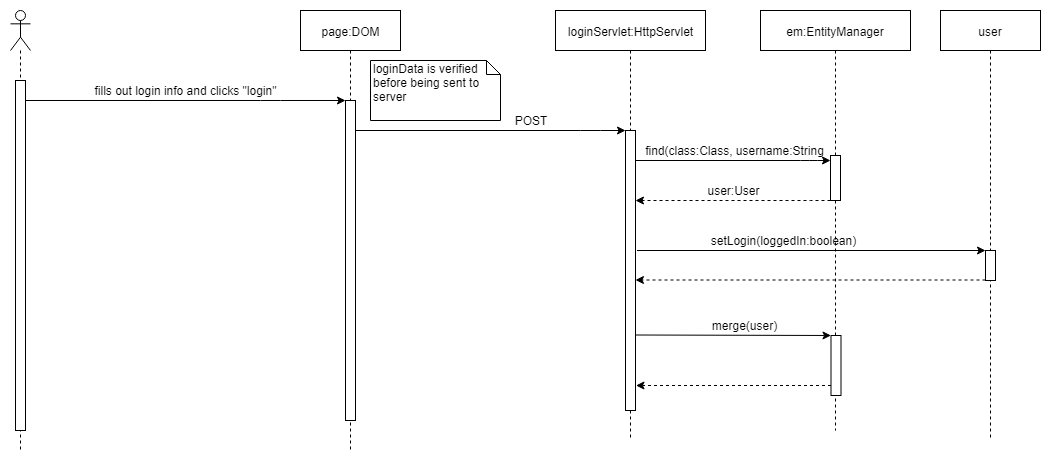

The diagram above was exported from draw.io. Its source (the exported page's mxGraphModel, read from the mxfile embedded in the PNG):
<mxGraphModel dx="1010" dy="501" grid="1" gridSize="10" guides="1" tooltips="1" connect="1" arrows="1" fold="1" page="1" pageScale="1" pageWidth="850" pageHeight="1100" math="0" shadow="0">
  <root>
    <mxCell id="0" />
    <mxCell id="1" parent="0" />
    <mxCell id="BYTSmCg2o7hHlCjhIf4w-1" value="" style="endArrow=classic;html=1;" edge="1" parent="1" source="BYTSmCg2o7hHlCjhIf4w-4" target="BYTSmCg2o7hHlCjhIf4w-6">
      <mxGeometry width="50" height="50" relative="1" as="geometry">
        <mxPoint x="110" y="110" as="sourcePoint" />
        <mxPoint x="360" y="110" as="targetPoint" />
        <Array as="points">
          <mxPoint x="320" y="110" />
        </Array>
      </mxGeometry>
    </mxCell>
    <mxCell id="BYTSmCg2o7hHlCjhIf4w-2" value="fills out login info and clicks &quot;login&quot;" style="text;html=1;strokeColor=none;fillColor=none;align=center;verticalAlign=middle;whiteSpace=wrap;rounded=0;" vertex="1" parent="1">
      <mxGeometry x="115" y="90" width="240" height="20" as="geometry" />
    </mxCell>
    <mxCell id="BYTSmCg2o7hHlCjhIf4w-3" value="" style="shape=umlLifeline;participant=umlActor;perimeter=lifelinePerimeter;whiteSpace=wrap;html=1;container=1;collapsible=0;recursiveResize=0;verticalAlign=top;spacingTop=36;labelBackgroundColor=#ffffff;outlineConnect=0;" vertex="1" parent="1">
      <mxGeometry x="60" y="20" width="20" height="440" as="geometry" />
    </mxCell>
    <mxCell id="BYTSmCg2o7hHlCjhIf4w-4" value="" style="html=1;points=[];perimeter=orthogonalPerimeter;" vertex="1" parent="BYTSmCg2o7hHlCjhIf4w-3">
      <mxGeometry x="5" y="70" width="10" height="350" as="geometry" />
    </mxCell>
    <mxCell id="BYTSmCg2o7hHlCjhIf4w-5" value="page:DOM" style="shape=umlLifeline;perimeter=lifelinePerimeter;whiteSpace=wrap;html=1;container=1;collapsible=0;recursiveResize=0;outlineConnect=0;" vertex="1" parent="1">
      <mxGeometry x="350" y="20" width="100" height="440" as="geometry" />
    </mxCell>
    <mxCell id="BYTSmCg2o7hHlCjhIf4w-6" value="" style="html=1;points=[];perimeter=orthogonalPerimeter;" vertex="1" parent="BYTSmCg2o7hHlCjhIf4w-5">
      <mxGeometry x="45" y="90" width="10" height="320" as="geometry" />
    </mxCell>
    <mxCell id="BYTSmCg2o7hHlCjhIf4w-7" value="loginData is verified before being sent to server" style="shape=note;whiteSpace=wrap;html=1;size=14;verticalAlign=top;align=left;spacingTop=-6;" vertex="1" parent="1">
      <mxGeometry x="420" y="70" width="130" height="60" as="geometry" />
    </mxCell>
    <mxCell id="BYTSmCg2o7hHlCjhIf4w-8" value="" style="endArrow=classic;html=1;" edge="1" parent="1" source="BYTSmCg2o7hHlCjhIf4w-6" target="BYTSmCg2o7hHlCjhIf4w-11">
      <mxGeometry width="50" height="50" relative="1" as="geometry">
        <mxPoint x="420" y="140" as="sourcePoint" />
        <mxPoint x="670" y="140" as="targetPoint" />
        <Array as="points">
          <mxPoint x="640" y="140" />
        </Array>
      </mxGeometry>
    </mxCell>
    <mxCell id="BYTSmCg2o7hHlCjhIf4w-9" value="POST" style="text;html=1;strokeColor=none;fillColor=none;align=center;verticalAlign=middle;whiteSpace=wrap;rounded=0;" vertex="1" parent="1">
      <mxGeometry x="555" y="120" width="50" height="20" as="geometry" />
    </mxCell>
    <mxCell id="BYTSmCg2o7hHlCjhIf4w-10" value="loginServlet:HttpServlet" style="shape=umlLifeline;perimeter=lifelinePerimeter;whiteSpace=wrap;html=1;container=1;collapsible=0;recursiveResize=0;outlineConnect=0;" vertex="1" parent="1">
      <mxGeometry x="605" y="20" width="150" height="430" as="geometry" />
    </mxCell>
    <mxCell id="BYTSmCg2o7hHlCjhIf4w-11" value="" style="html=1;points=[];perimeter=orthogonalPerimeter;" vertex="1" parent="BYTSmCg2o7hHlCjhIf4w-10">
      <mxGeometry x="70" y="120" width="10" height="280" as="geometry" />
    </mxCell>
    <mxCell id="BYTSmCg2o7hHlCjhIf4w-12" value="em:EntityManager" style="shape=umlLifeline;perimeter=lifelinePerimeter;whiteSpace=wrap;html=1;container=1;collapsible=0;recursiveResize=0;outlineConnect=0;" vertex="1" parent="1">
      <mxGeometry x="810" y="20" width="150" height="420" as="geometry" />
    </mxCell>
    <mxCell id="BYTSmCg2o7hHlCjhIf4w-13" value="" style="html=1;points=[];perimeter=orthogonalPerimeter;" vertex="1" parent="BYTSmCg2o7hHlCjhIf4w-12">
      <mxGeometry x="70" y="145" width="10" height="45" as="geometry" />
    </mxCell>
    <mxCell id="BYTSmCg2o7hHlCjhIf4w-14" value="" style="html=1;points=[];perimeter=orthogonalPerimeter;" vertex="1" parent="BYTSmCg2o7hHlCjhIf4w-12">
      <mxGeometry x="70.5" y="325" width="10" height="60" as="geometry" />
    </mxCell>
    <mxCell id="BYTSmCg2o7hHlCjhIf4w-15" value="" style="endArrow=classic;html=1;" edge="1" parent="1" source="BYTSmCg2o7hHlCjhIf4w-11" target="BYTSmCg2o7hHlCjhIf4w-13">
      <mxGeometry width="50" height="50" relative="1" as="geometry">
        <mxPoint x="690" y="169" as="sourcePoint" />
        <mxPoint x="860" y="169" as="targetPoint" />
        <Array as="points">
          <mxPoint x="860" y="170" />
        </Array>
      </mxGeometry>
    </mxCell>
    <mxCell id="BYTSmCg2o7hHlCjhIf4w-16" value="find(class:Class, username:String" style="text;html=1;strokeColor=none;fillColor=none;align=center;verticalAlign=middle;whiteSpace=wrap;rounded=0;" vertex="1" parent="1">
      <mxGeometry x="690" y="150" width="188" height="20" as="geometry" />
    </mxCell>
    <mxCell id="BYTSmCg2o7hHlCjhIf4w-17" value="" style="endArrow=classic;html=1;dashed=1;strokeColor=#000000;" edge="1" parent="1" source="BYTSmCg2o7hHlCjhIf4w-13" target="BYTSmCg2o7hHlCjhIf4w-11">
      <mxGeometry width="50" height="50" relative="1" as="geometry">
        <mxPoint x="870" y="210" as="sourcePoint" />
        <mxPoint x="690" y="210" as="targetPoint" />
        <Array as="points">
          <mxPoint x="850" y="210" />
        </Array>
      </mxGeometry>
    </mxCell>
    <mxCell id="BYTSmCg2o7hHlCjhIf4w-18" value="user:User" style="text;html=1;strokeColor=none;fillColor=none;align=center;verticalAlign=middle;whiteSpace=wrap;rounded=0;" vertex="1" parent="1">
      <mxGeometry x="760" y="190" width="45" height="20" as="geometry" />
    </mxCell>
    <mxCell id="BYTSmCg2o7hHlCjhIf4w-27" value="" style="endArrow=classic;html=1;" edge="1" parent="1" target="BYTSmCg2o7hHlCjhIf4w-14">
      <mxGeometry width="50" height="50" relative="1" as="geometry">
        <mxPoint x="685.5" y="344.5" as="sourcePoint" />
        <mxPoint x="835.5" y="344.5" as="targetPoint" />
        <Array as="points" />
      </mxGeometry>
    </mxCell>
    <mxCell id="BYTSmCg2o7hHlCjhIf4w-28" value="merge(user)" style="text;html=1;strokeColor=none;fillColor=none;align=center;verticalAlign=middle;whiteSpace=wrap;rounded=0;" vertex="1" parent="1">
      <mxGeometry x="755" y="325" width="78" height="20" as="geometry" />
    </mxCell>
    <mxCell id="BYTSmCg2o7hHlCjhIf4w-29" value="" style="endArrow=classic;html=1;dashed=1;strokeColor=#000000;" edge="1" parent="1" source="BYTSmCg2o7hHlCjhIf4w-14">
      <mxGeometry width="50" height="50" relative="1" as="geometry">
        <mxPoint x="873" y="405" as="sourcePoint" />
        <mxPoint x="685.5" y="395" as="targetPoint" />
        <Array as="points">
          <mxPoint x="800.5" y="395" />
        </Array>
      </mxGeometry>
    </mxCell>
    <mxCell id="BYTSmCg2o7hHlCjhIf4w-30" value="" style="endArrow=classic;html=1;" edge="1" parent="1" target="BYTSmCg2o7hHlCjhIf4w-33">
      <mxGeometry width="50" height="50" relative="1" as="geometry">
        <mxPoint x="686.5" y="260" as="sourcePoint" />
        <mxPoint x="1030" y="261" as="targetPoint" />
        <Array as="points" />
      </mxGeometry>
    </mxCell>
    <mxCell id="BYTSmCg2o7hHlCjhIf4w-31" value="setLogin(loggedIn:boolean)" style="text;html=1;strokeColor=none;fillColor=none;align=center;verticalAlign=middle;whiteSpace=wrap;rounded=0;" vertex="1" parent="1">
      <mxGeometry x="756" y="240" width="154" height="20" as="geometry" />
    </mxCell>
    <mxCell id="BYTSmCg2o7hHlCjhIf4w-32" value="user" style="shape=umlLifeline;perimeter=lifelinePerimeter;whiteSpace=wrap;html=1;container=1;collapsible=0;recursiveResize=0;outlineConnect=0;" vertex="1" parent="1">
      <mxGeometry x="990" y="20" width="100" height="430" as="geometry" />
    </mxCell>
    <mxCell id="BYTSmCg2o7hHlCjhIf4w-33" value="" style="html=1;points=[];perimeter=orthogonalPerimeter;" vertex="1" parent="BYTSmCg2o7hHlCjhIf4w-32">
      <mxGeometry x="45" y="240" width="10" height="30" as="geometry" />
    </mxCell>
    <mxCell id="BYTSmCg2o7hHlCjhIf4w-34" value="" style="endArrow=classic;html=1;dashed=1;strokeColor=#000000;" edge="1" parent="1" source="BYTSmCg2o7hHlCjhIf4w-33" target="BYTSmCg2o7hHlCjhIf4w-11">
      <mxGeometry width="50" height="50" relative="1" as="geometry">
        <mxPoint x="1010" y="290" as="sourcePoint" />
        <mxPoint x="805" y="289.5" as="targetPoint" />
        <Array as="points">
          <mxPoint x="970" y="289.5" />
        </Array>
      </mxGeometry>
    </mxCell>
  </root>
</mxGraphModel>